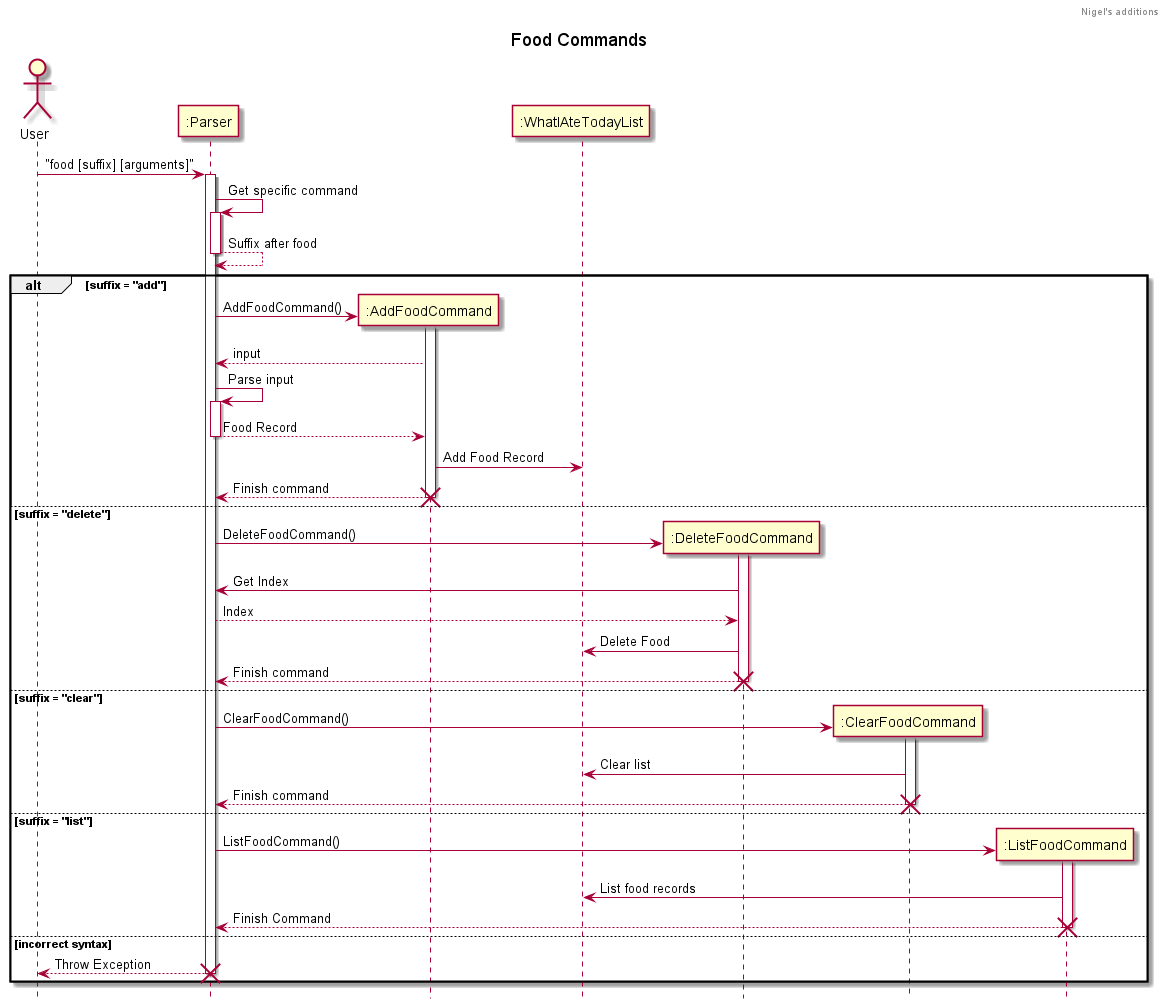

The diagram above was rendered by PlantUML. Its source (embedded in the PNG):
@startuml
!include Style.puml
Actor User
User -> ":Parser" : "food [suffix] [arguments]"
activate ":Parser"
":Parser" -> ":Parser" : Get specific command
activate ":Parser"
":Parser" --> ":Parser" : Suffix after food
deactivate ":Parser"
alt suffix = "add"
    create ":AddFoodCommand"
    ":Parser" -> ":AddFoodCommand" : AddFoodCommand()
    activate ":AddFoodCommand"
    ":AddFoodCommand" --> ":Parser" : input
    ":Parser" -> ":Parser" : Parse input
    activate ":Parser"
    ":Parser" --> ":AddFoodCommand" : Food Record
    deactivate ":Parser"
    ":AddFoodCommand" -> ":WhatIAteTodayList" : Add Food Record
    ":AddFoodCommand" --> ":Parser" : Finish command
    deactivate ":AddFoodCommand"
    destroy ":AddFoodCommand"

else suffix = "delete"
    create ":DeleteFoodCommand"
    ":Parser" -> ":DeleteFoodCommand" : DeleteFoodCommand()
    activate ":DeleteFoodCommand"
    ":DeleteFoodCommand" -> ":Parser" : Get Index
    ":Parser" --> ":DeleteFoodCommand" : Index
    ":DeleteFoodCommand" -> ":WhatIAteTodayList" : Delete Food
    ":DeleteFoodCommand" --> ":Parser" : Finish command
    deactivate ":DeleteFoodCommand"
    destroy ":DeleteFoodCommand"

else suffix = "clear"
    create ":ClearFoodCommand"
    ":Parser" -> ":ClearFoodCommand" : ClearFoodCommand()
    activate ":ClearFoodCommand"
    ":ClearFoodCommand" -> ":WhatIAteTodayList" : Clear list
    ":ClearFoodCommand" --> ":Parser" : Finish command
    deactivate ":ClearFoodCommand"
    destroy ":ClearFoodCommand"

else suffix = "list"
    create ":ListFoodCommand"
    ":Parser" -> ":ListFoodCommand" : ListFoodCommand()
    activate ":ListFoodCommand"
    ":ListFoodCommand" -> ":WhatIAteTodayList" : List food records
    ":ListFoodCommand" --> ":Parser" : Finish Command
    deactivate ":ListFoodCommand"
    destroy ":ListFoodCommand"

else incorrect syntax
    ":Parser"-->User : Throw Exception
    destroy ":Parser"
end
@enduml